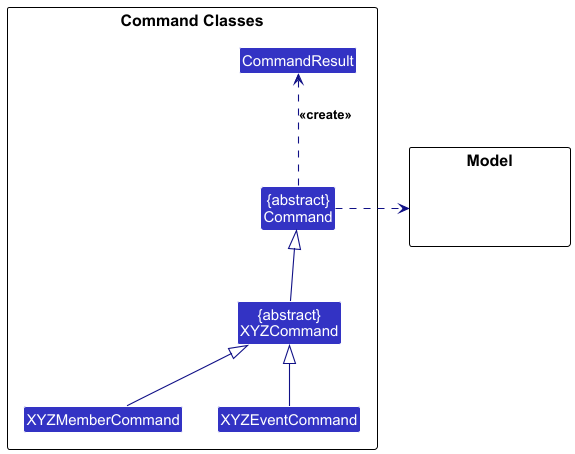

The diagram above was rendered by PlantUML. Its source (embedded in the PNG):
@startuml
!include style.puml
skinparam arrowThickness 1.1
skinparam arrowColor LOGIC_COLOR_T4
skinparam classBackgroundColor LOGIC_COLOR

package Model {
Class HiddenModel #FFFFFF
}

package "Command Classes" {
Class "{abstract}\nCommand" as Command
Class "{abstract}\nXYZCommand" as XYZCommand
Class "XYZMemberCommand" as XYZMemberCommand
Class "XYZEventCommand" as XYZEventCommand
XYZCommand -up-|> Command
XYZMemberCommand -up-|> XYZCommand
XYZEventCommand -up-|> XYZCommand
Command .up.> CommandResult : <<create>>
Command .right.> Model
}
@enduml